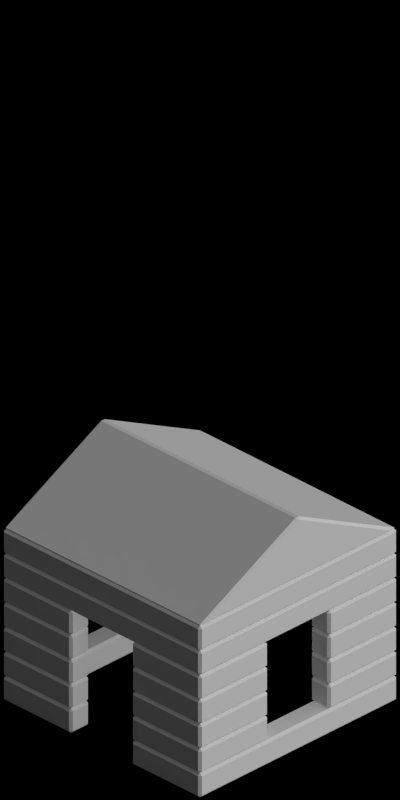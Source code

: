 # Source: 4645-4647.blend  (saved by Blender 2.63.0; exported with 4.5.12 LTS)
import bpy
from mathutils import Matrix  # noqa: F401  (used for matrix-valued properties, if any)

bpy.ops.wm.read_factory_settings(use_empty=True)
scene = bpy.context.scene
scene.name = 'Scene'

# ---- collections
col_collection_1 = bpy.data.collections.new('Collection 1'); scene.collection.children.link(col_collection_1)

# ---- materials (node trees are filled in below, after node groups)
mat_toyland_blue = bpy.data.materials.new('Toyland_Blue')
mat_toyland_green = bpy.data.materials.new('Toyland_Green')

# ---- material node trees

# ---- world
world_world = bpy.data.worlds.new('World'); scene.world = world_world
world_world.color = (0.0, 0.0, 0.0)
world_world.use_sun_shadow = False
world_world.sun_shadow_jitter_overblur = 0.0
world_world.cycles.sampling_method = 'MANUAL'
world_world.cycles.sample_map_resolution = 256
world_world.light_settings.ao_factor = 0.5

# ---- cameras
cam_camera = bpy.data.cameras.new('Camera')
cam_camera.type = 'ORTHO'
cam_camera.clip_start = 0.001
cam_camera.clip_end = 100.0
cam_camera.lens = 35.0
cam_camera.sensor_width = 32.0
cam_camera.sensor_height = 18.0
cam_camera.ortho_scale = 5.656
cam_camera.dof.focus_distance = 0.0
cam_camera.dof.aperture_fstop = 128.0

# ---- lights
light_lamp_004 = bpy.data.lights.new('Lamp.004', 'SUN')
light_lamp_004.transmission_factor = 0.0
light_lamp_004.cutoff_distance = 30.0
light_lamp_004.angle = 1.571
light_lamp_004.energy = 1.0
light_lamp_004.shadow_buffer_clip_start = 1.001
light_lamp_004.shadow_soft_size = 1.0
light_lamp_004.shadow_cascade_max_distance = 1000.0
light_lamp_004.cycles.use_multiple_importance_sampling = False
light_lamp_003 = bpy.data.lights.new('Lamp.003', 'SUN')
light_lamp_003.transmission_factor = 0.0
light_lamp_003.cutoff_distance = 30.0
light_lamp_003.use_shadow = False
light_lamp_003.angle = 1.571
light_lamp_003.energy = 1.0
light_lamp_003.shadow_buffer_clip_start = 1.001
light_lamp_003.shadow_soft_size = 1.0
light_lamp_003.shadow_cascade_max_distance = 1000.0
light_lamp_003.cycles.use_multiple_importance_sampling = False

# ---- meshes
me_cube = bpy.data.meshes.new('Cube')
me_cube.from_pydata([(0.99, 0.99, 0.0), (0.8, 0.3, 0.0), (0.3, 0.8, 0.0), (0.8, 0.8, 0.0), (0.99, 0.8, 0.0), (0.8, 0.8, 0.2), (0.99, 0.8, 0.2), (0.8, 0.99, 0.2), (0.8, 0.99, 0.0), (0.99, 0.99, 0.2), (0.3, 0.8, 0.2), (0.99, 0.3, 0.2), (0.8, 0.3, 0.2), (0.3, 0.99, 0.2), (0.99, 0.3, 0.0), (0.3, 0.99, 0.0)], [], [(7, 13, 15, 8), (6, 11, 12, 5), (7, 5, 10, 13), (9, 6, 5, 7), (3, 2, 10, 5), (5, 12, 1, 3), (4, 3, 1, 14), (8, 15, 2, 3), (0, 8, 3, 4), (9, 7, 8, 0), (6, 9, 0, 4), (14, 1, 12, 11), (2, 15, 13, 10), (11, 6, 4, 14)])
me_cube.materials.append(mat_toyland_blue)
me_cube.use_remesh_preserve_volume = False
me_cube.use_remesh_preserve_attributes = False
me_cube.use_mirror_vertex_groups = False
me_cube.update()
me_cube_001 = bpy.data.meshes.new('Cube.001')
me_cube_001.from_pydata([(0.99, 0.3, 0.2), (0.99, 0.8, 0.2), (0.99, 0.8, 0.0), (0.99, 0.99, 0.2), (0.99, 0.99, 0.0), (0.8, 0.99, 0.2), (0.8, 0.99, 0.0), (0.8, 0.8, 0.0), (0.8, 0.8, 0.2), (0.0, 0.8, 0.0), (0.0, 0.8, 0.2), (0.0, 0.99, 0.0), (0.0, 0.99, 0.2), (0.8, 0.3, 0.0), (0.8, 0.3, 0.2), (0.99, 0.3, 0.0)], [], [(12, 11, 6, 5), (10, 12, 5, 8), (2, 7, 13, 15), (1, 0, 14, 8), (14, 13, 7, 8), (1, 2, 15, 0), (5, 6, 4, 3), (8, 5, 3, 1), (2, 4, 6, 7), (1, 3, 4, 2), (7, 6, 11, 9), (8, 7, 9, 10), (14, 0, 15, 13)])
me_cube_001.materials.append(mat_toyland_blue)
me_cube_001.use_remesh_preserve_volume = False
me_cube_001.use_remesh_preserve_attributes = False
me_cube_001.use_mirror_vertex_groups = False
me_cube_001.update()
me_cube_002 = bpy.data.meshes.new('Cube.002')
me_cube_002.from_pydata([(0.99, 0.99, 0.0), (0.0, 0.99, 0.0), (0.0, 0.99, 0.2), (0.0, 0.8, 0.2), (0.0, 0.8, 0.0), (0.99, 0.99, 0.2), (0.99, 0.8, 0.2), (0.99, 0.8, 0.0), (0.8, 0.99, 0.0), (0.8, 0.8, 0.2), (0.8, 0.99, 0.2), (0.8, 0.8, 0.0), (0.99, 0.0, 0.2), (0.99, 0.0, 0.0), (0.8, 0.0, 0.2), (0.8, 0.0, 0.0)], [], [(14, 15, 11, 9), (9, 10, 5, 6), (8, 0, 5, 10), (11, 7, 0, 8), (0, 7, 6, 5), (3, 9, 11, 4), (3, 2, 10, 9), (1, 8, 10, 2), (4, 11, 8, 1), (15, 13, 7, 11), (9, 6, 12, 14), (13, 12, 6, 7)])
me_cube_002.materials.append(mat_toyland_blue)
me_cube_002.use_remesh_preserve_volume = False
me_cube_002.use_remesh_preserve_attributes = False
me_cube_002.use_mirror_vertex_groups = False
me_cube_002.update()
me_cube_004 = bpy.data.meshes.new('Cube.004')
me_cube_004.from_pydata([(0.99, 0.99, -1.192e-07), (-0.99, 0.99, -1.192e-07), (0.99, -0.99, -1.192e-07), (-0.99, -0.99, -1.192e-07), (0.0, 0.99, 0.5), (0.0, -0.99, 0.5)], [], [(0, 1, 3, 2), (2, 3, 5), (3, 1, 4, 5), (1, 0, 4), (0, 2, 5, 4)])
me_cube_004.materials.append(mat_toyland_green)
me_cube_004.use_remesh_preserve_volume = False
me_cube_004.use_remesh_preserve_attributes = False
me_cube_004.use_mirror_vertex_groups = False
me_cube_004.update()

# ---- objects
ob_cube_007 = bpy.data.objects.new('Cube.007', me_cube)
ob_cube_006 = bpy.data.objects.new('Cube.006', me_cube_001)
ob_cube_005 = bpy.data.objects.new('Cube.005', me_cube)
ob_cube_004 = bpy.data.objects.new('Cube.004', me_cube)
ob_cube_003 = bpy.data.objects.new('Cube.003', me_cube)
ob_cube_002 = bpy.data.objects.new('Cube.002', me_cube_002)
ob_cube_001 = bpy.data.objects.new('Cube.001', me_cube_002)
ob_cube_000 = bpy.data.objects.new('Cube.000', me_cube_004)
ob_cube_026 = bpy.data.objects.new('Cube.026', me_cube_004)
ob_cube_024 = bpy.data.objects.new('Cube.024', me_cube_002)
ob_cube_023 = bpy.data.objects.new('Cube.023', me_cube_002)
ob_cube_022 = bpy.data.objects.new('Cube.022', me_cube)
ob_cube_021 = bpy.data.objects.new('Cube.021', me_cube)
ob_cube_020 = bpy.data.objects.new('Cube.020', me_cube)
ob_cube_019 = bpy.data.objects.new('Cube.019', me_cube_001)
ob_cube_018 = bpy.data.objects.new('Cube.018', me_cube)
ob_rotationcontrol_001 = bpy.data.objects.new('RotationControl.001', None)
ob_cameratarget = bpy.data.objects.new('CameraTarget', None)
ob_camera = bpy.data.objects.new('Camera', cam_camera)
ob_lamp_001 = bpy.data.objects.new('Lamp.001', light_lamp_004)
ob_lamp = bpy.data.objects.new('Lamp', light_lamp_003)
ob_wrap_m_bow = bpy.data.objects.new('Wrap_M_Bow', None)
ob_wrap_m_paperun0 = bpy.data.objects.new('Wrap_M_PaperUn0', None)
ob_wrap_m_paperun1 = bpy.data.objects.new('Wrap_M_PaperUn1', None)
ob_wrap_m_ribun0 = bpy.data.objects.new('Wrap_M_RibUn0', None)
ob_wrap_m_ribun1 = bpy.data.objects.new('Wrap_M_RibUn1', None)

# ---- transforms, parenting, visibility, modifiers, constraints
ob_cube_007.location = (-5.0, 0.0, 0.2)
ob_cube_007.lineart.crease_threshold = 0.0
_m = ob_cube_007.modifiers.new('Mirror', 'MIRROR')
_m.use_axis = (True, True, False)
_m = ob_cube_007.modifiers.new('Bevel', 'BEVEL')
_m.width = 0.02
_m.width_pct = 0.02
_m.limit_method = 'NONE'
_m.spread = 0.0
ob_cube_006.location = (-5.0, 0.0, 0.0)
ob_cube_006.lineart.crease_threshold = 0.0
_m = ob_cube_006.modifiers.new('Mirror', 'MIRROR')
_m.use_axis = (True, True, False)
_m = ob_cube_006.modifiers.new('Bevel', 'BEVEL')
_m.width = 0.02
_m.width_pct = 0.02
_m.limit_method = 'NONE'
_m.spread = 0.0
ob_cube_005.location = (-5.0, 0.0, 0.4)
ob_cube_005.lineart.crease_threshold = 0.0
_m = ob_cube_005.modifiers.new('Mirror', 'MIRROR')
_m.use_axis = (True, True, False)
_m = ob_cube_005.modifiers.new('Bevel', 'BEVEL')
_m.width = 0.02
_m.width_pct = 0.02
_m.limit_method = 'NONE'
_m.spread = 0.0
ob_cube_004.location = (-5.0, 0.0, 0.6)
ob_cube_004.lineart.crease_threshold = 0.0
_m = ob_cube_004.modifiers.new('Mirror', 'MIRROR')
_m.use_axis = (True, True, False)
_m = ob_cube_004.modifiers.new('Bevel', 'BEVEL')
_m.width = 0.02
_m.width_pct = 0.02
_m.limit_method = 'NONE'
_m.spread = 0.0
ob_cube_003.location = (-5.0, 0.0, 0.8)
ob_cube_003.lineart.crease_threshold = 0.0
_m = ob_cube_003.modifiers.new('Mirror', 'MIRROR')
_m.use_axis = (True, True, False)
_m = ob_cube_003.modifiers.new('Bevel', 'BEVEL')
_m.width = 0.02
_m.width_pct = 0.02
_m.limit_method = 'NONE'
_m.spread = 0.0
ob_cube_002.location = (-5.0, 0.0, 1.0)
ob_cube_002.lineart.crease_threshold = 0.0
_m = ob_cube_002.modifiers.new('Mirror', 'MIRROR')
_m.use_axis = (True, True, False)
_m = ob_cube_002.modifiers.new('Bevel', 'BEVEL')
_m.width = 0.02
_m.width_pct = 0.02
_m.limit_method = 'NONE'
_m.spread = 0.0
ob_cube_001.location = (-5.0, 0.0, 1.2)
ob_cube_001.lineart.crease_threshold = 0.0
_m = ob_cube_001.modifiers.new('Mirror', 'MIRROR')
_m.use_axis = (True, True, False)
_m = ob_cube_001.modifiers.new('Bevel', 'BEVEL')
_m.width = 0.02
_m.width_pct = 0.02
_m.limit_method = 'NONE'
_m.spread = 0.0
ob_cube_000.location = (-5.0, 0.0, 1.4)
ob_cube_000.lineart.crease_threshold = 0.0
_m = ob_cube_000.modifiers.new('Bevel', 'BEVEL')
_m.width = 0.02
_m.width_pct = 0.02
_m.limit_method = 'NONE'
_m.spread = 0.0
ob_cube_026.location = (-10.0, 0.0, 1.4)
ob_cube_026.lineart.crease_threshold = 0.0
_m = ob_cube_026.modifiers.new('Bevel', 'BEVEL')
_m.width = 0.02
_m.width_pct = 0.02
_m.limit_method = 'NONE'
_m.spread = 0.0
ob_cube_024.location = (-10.0, 0.0, 1.2)
ob_cube_024.lineart.crease_threshold = 0.0
_m = ob_cube_024.modifiers.new('Mirror', 'MIRROR')
_m.use_axis = (True, True, False)
_m = ob_cube_024.modifiers.new('Bevel', 'BEVEL')
_m.width = 0.02
_m.width_pct = 0.02
_m.limit_method = 'NONE'
_m.spread = 0.0
ob_cube_023.location = (-10.0, 0.0, 1.0)
ob_cube_023.lineart.crease_threshold = 0.0
_m = ob_cube_023.modifiers.new('Mirror', 'MIRROR')
_m.use_axis = (True, True, False)
_m = ob_cube_023.modifiers.new('Bevel', 'BEVEL')
_m.width = 0.02
_m.width_pct = 0.02
_m.limit_method = 'NONE'
_m.spread = 0.0
ob_cube_022.location = (-10.0, 0.0, 0.8)
ob_cube_022.lineart.crease_threshold = 0.0
_m = ob_cube_022.modifiers.new('Mirror', 'MIRROR')
_m.use_axis = (True, True, False)
_m = ob_cube_022.modifiers.new('Bevel', 'BEVEL')
_m.width = 0.02
_m.width_pct = 0.02
_m.limit_method = 'NONE'
_m.spread = 0.0
ob_cube_021.location = (-10.0, 0.0, 0.6)
ob_cube_021.lineart.crease_threshold = 0.0
_m = ob_cube_021.modifiers.new('Mirror', 'MIRROR')
_m.use_axis = (True, True, False)
_m = ob_cube_021.modifiers.new('Bevel', 'BEVEL')
_m.width = 0.02
_m.width_pct = 0.02
_m.limit_method = 'NONE'
_m.spread = 0.0
ob_cube_020.location = (-10.0, 0.0, 0.4)
ob_cube_020.lineart.crease_threshold = 0.0
_m = ob_cube_020.modifiers.new('Mirror', 'MIRROR')
_m.use_axis = (True, True, False)
_m = ob_cube_020.modifiers.new('Bevel', 'BEVEL')
_m.width = 0.02
_m.width_pct = 0.02
_m.limit_method = 'NONE'
_m.spread = 0.0
ob_cube_019.location = (-10.0, 0.0, 0.0)
ob_cube_019.lineart.crease_threshold = 0.0
_m = ob_cube_019.modifiers.new('Mirror', 'MIRROR')
_m.use_axis = (True, True, False)
_m = ob_cube_019.modifiers.new('Bevel', 'BEVEL')
_m.width = 0.02
_m.width_pct = 0.02
_m.limit_method = 'NONE'
_m.spread = 0.0
ob_cube_018.location = (-10.0, 0.0, 0.2)
ob_cube_018.lineart.crease_threshold = 0.0
_m = ob_cube_018.modifiers.new('Mirror', 'MIRROR')
_m.use_axis = (True, True, False)
_m = ob_cube_018.modifiers.new('Bevel', 'BEVEL')
_m.width = 0.02
_m.width_pct = 0.02
_m.limit_method = 'NONE'
_m.spread = 0.0
ob_rotationcontrol_001.location = (-10.0, 0.0, 0.0)
ob_rotationcontrol_001.empty_image_offset = (0.0, 0.0)
ob_rotationcontrol_001.lineart.crease_threshold = 0.0
ob_cameratarget.parent = ob_rotationcontrol_001
ob_cameratarget.location = (0.0, 0.0, 2.451)
ob_cameratarget.empty_image_offset = (0.0, 0.0)
ob_cameratarget.lineart.crease_threshold = 0.0
ob_camera.parent = ob_cameratarget
ob_camera.location = (4.0, 4.0, 3.268)
ob_camera.rotation_euler = (1.109, 0.01082, 0.8149)
ob_camera.lock_rotations_4d = False
ob_camera.empty_display_type = 'ARROWS'
ob_camera.color = (0.0, 0.0, 0.0, 0.0)
ob_camera.display_type = 'WIRE'
ob_camera.lineart.crease_threshold = 0.0
_c = ob_camera.constraints.new('TRACK_TO'); _c.name = 'TrackTo'
_c.target = ob_cameratarget
ob_lamp_001.parent = ob_rotationcontrol_001
ob_lamp_001.location = (-1.0, 2.0, 2.0)
ob_lamp_001.lock_rotations_4d = False
ob_lamp_001.empty_display_type = 'ARROWS'
ob_lamp_001.color = (0.0, 0.0, 0.0, 0.0)
ob_lamp_001.lineart.crease_threshold = 0.0
_c = ob_lamp_001.constraints.new('TRACK_TO'); _c.name = 'TrackTo'
_c.target = ob_rotationcontrol_001
ob_lamp.parent = ob_rotationcontrol_001
ob_lamp.location = (-1.0, 2.0, 0.8)
ob_lamp.lock_rotations_4d = False
ob_lamp.empty_display_type = 'ARROWS'
ob_lamp.color = (0.0, 0.0, 0.0, 0.0)
ob_lamp.lineart.crease_threshold = 0.0
_c = ob_lamp.constraints.new('TRACK_TO'); _c.name = 'TrackTo'
_c.target = ob_rotationcontrol_001
ob_wrap_m_bow.location = (0.0, 0.0, 0.0)
ob_wrap_m_paperun0.location = (0.0, 0.0, 0.0)
ob_wrap_m_paperun1.location = (0.0, 0.0, 0.0)
ob_wrap_m_ribun0.location = (0.0, 0.0, 0.0)
ob_wrap_m_ribun1.location = (0.0, 0.0, 0.0)

# ---- collection membership
col_collection_1.objects.link(ob_cube_007)
col_collection_1.objects.link(ob_cube_006)
col_collection_1.objects.link(ob_cube_005)
col_collection_1.objects.link(ob_cube_004)
col_collection_1.objects.link(ob_cube_003)
col_collection_1.objects.link(ob_cube_002)
col_collection_1.objects.link(ob_cube_001)
col_collection_1.objects.link(ob_cube_000)
col_collection_1.objects.link(ob_cube_026)
col_collection_1.objects.link(ob_cube_024)
col_collection_1.objects.link(ob_cube_023)
col_collection_1.objects.link(ob_cube_022)
col_collection_1.objects.link(ob_cube_021)
col_collection_1.objects.link(ob_cube_020)
col_collection_1.objects.link(ob_cube_019)
col_collection_1.objects.link(ob_cube_018)
col_collection_1.objects.link(ob_rotationcontrol_001)
col_collection_1.objects.link(ob_cameratarget)
col_collection_1.objects.link(ob_camera)
col_collection_1.objects.link(ob_lamp_001)
col_collection_1.objects.link(ob_lamp)
col_collection_1.objects.link(ob_wrap_m_bow)
col_collection_1.objects.link(ob_wrap_m_paperun0)
col_collection_1.objects.link(ob_wrap_m_paperun1)
col_collection_1.objects.link(ob_wrap_m_ribun0)
col_collection_1.objects.link(ob_wrap_m_ribun1)

# ---- scene / render settings (as saved in the file)
scene.camera = ob_camera
scene.frame_start = 1; scene.frame_end = 3; scene.frame_set(3)
scene.render.engine = 'BLENDER_EEVEE_NEXT'
scene.render.image_settings.compression = 90
scene.render.resolution_x = 256
scene.render.resolution_y = 512
scene.render.dither_intensity = 0.0
scene.render.bake_margin = 2
scene.render.bake_bias = 0.0
scene.cycles.use_denoising = False
scene.cycles.samples = 10
scene.cycles.sampling_pattern = 'TABULATED_SOBOL'
scene.cycles.light_sampling_threshold = 0.0
scene.cycles.use_adaptive_sampling = False
scene.cycles.use_light_tree = False
scene.cycles.blur_glossy = 0.0
scene.cycles.volume_bounces = 1
scene.cycles.pixel_filter_type = 'GAUSSIAN'
scene.cycles.sample_clamp_indirect = 0.0
scene.view_settings.view_transform = 'Standard'
bpy.context.view_layer.update()
